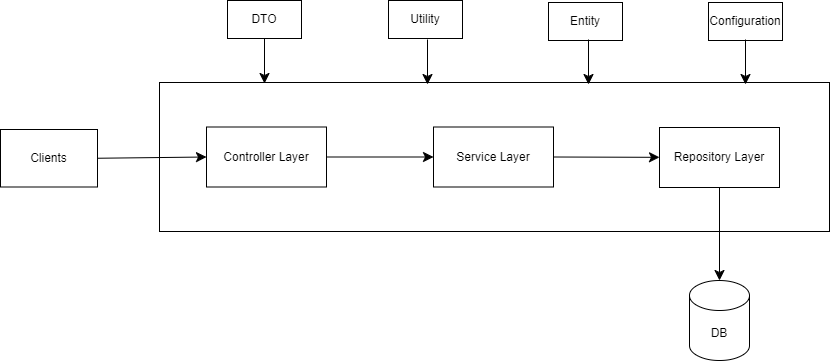

The diagram above was exported from draw.io. Its source (the exported page's mxGraphModel, read from the mxfile embedded in the PNG):
<mxGraphModel dx="1114" dy="1222" grid="0" gridSize="10" guides="1" tooltips="1" connect="1" arrows="1" fold="1" page="0" pageScale="1" pageWidth="850" pageHeight="1100" math="0" shadow="0">
  <root>
    <mxCell id="0" />
    <mxCell id="1" parent="0" />
    <mxCell id="uFS2-Y12llEIkIB81M1f-1" value="" style="rounded=0;whiteSpace=wrap;html=1;" parent="1" vertex="1">
      <mxGeometry x="-118" y="-59" width="670" height="149" as="geometry" />
    </mxCell>
    <mxCell id="uFS2-Y12llEIkIB81M1f-17" style="edgeStyle=none;curved=1;rounded=0;orthogonalLoop=1;jettySize=auto;html=1;exitX=1;exitY=0.5;exitDx=0;exitDy=0;entryX=0;entryY=0.5;entryDx=0;entryDy=0;fontSize=12;startSize=8;endSize=8;" parent="1" source="uFS2-Y12llEIkIB81M1f-2" target="uFS2-Y12llEIkIB81M1f-3" edge="1">
      <mxGeometry relative="1" as="geometry" />
    </mxCell>
    <mxCell id="uFS2-Y12llEIkIB81M1f-2" value="Controller Layer" style="rounded=0;whiteSpace=wrap;html=1;" parent="1" vertex="1">
      <mxGeometry x="-71" y="-14.5" width="120" height="60" as="geometry" />
    </mxCell>
    <mxCell id="uFS2-Y12llEIkIB81M1f-20" style="edgeStyle=none;curved=1;rounded=0;orthogonalLoop=1;jettySize=auto;html=1;exitX=1;exitY=0.5;exitDx=0;exitDy=0;fontSize=12;startSize=8;endSize=8;" parent="1" source="uFS2-Y12llEIkIB81M1f-3" target="uFS2-Y12llEIkIB81M1f-4" edge="1">
      <mxGeometry relative="1" as="geometry" />
    </mxCell>
    <mxCell id="uFS2-Y12llEIkIB81M1f-3" value="Service Layer" style="rounded=0;whiteSpace=wrap;html=1;" parent="1" vertex="1">
      <mxGeometry x="156" y="-14.5" width="120" height="60" as="geometry" />
    </mxCell>
    <mxCell id="uFS2-Y12llEIkIB81M1f-4" value="Repository Layer" style="rounded=0;whiteSpace=wrap;html=1;" parent="1" vertex="1">
      <mxGeometry x="382" y="-14" width="120" height="60" as="geometry" />
    </mxCell>
    <mxCell id="uFS2-Y12llEIkIB81M1f-5" value="DB" style="shape=cylinder3;whiteSpace=wrap;html=1;boundedLbl=1;backgroundOutline=1;size=15;" parent="1" vertex="1">
      <mxGeometry x="412" y="139" width="60" height="80" as="geometry" />
    </mxCell>
    <mxCell id="uFS2-Y12llEIkIB81M1f-11" value="" style="edgeStyle=none;curved=1;rounded=0;orthogonalLoop=1;jettySize=auto;html=1;fontSize=12;startSize=8;endSize=8;" parent="1" source="uFS2-Y12llEIkIB81M1f-6" edge="1">
      <mxGeometry relative="1" as="geometry">
        <mxPoint x="-13" y="-58" as="targetPoint" />
      </mxGeometry>
    </mxCell>
    <mxCell id="uFS2-Y12llEIkIB81M1f-6" value="DTO" style="rounded=0;whiteSpace=wrap;html=1;" parent="1" vertex="1">
      <mxGeometry x="-50" y="-141" width="74" height="38" as="geometry" />
    </mxCell>
    <mxCell id="uFS2-Y12llEIkIB81M1f-7" value="Utility" style="rounded=0;whiteSpace=wrap;html=1;" parent="1" vertex="1">
      <mxGeometry x="111" y="-141" width="74" height="38" as="geometry" />
    </mxCell>
    <mxCell id="uFS2-Y12llEIkIB81M1f-8" value="Entity" style="rounded=0;whiteSpace=wrap;html=1;" parent="1" vertex="1">
      <mxGeometry x="271" y="-139" width="74" height="38" as="geometry" />
    </mxCell>
    <mxCell id="uFS2-Y12llEIkIB81M1f-9" value="Configuration" style="rounded=0;whiteSpace=wrap;html=1;" parent="1" vertex="1">
      <mxGeometry x="431" y="-139" width="74" height="38" as="geometry" />
    </mxCell>
    <mxCell id="uFS2-Y12llEIkIB81M1f-12" value="" style="edgeStyle=none;curved=1;rounded=0;orthogonalLoop=1;jettySize=auto;html=1;fontSize=12;startSize=8;endSize=8;" parent="1" edge="1">
      <mxGeometry relative="1" as="geometry">
        <mxPoint x="311" y="-102" as="sourcePoint" />
        <mxPoint x="311" y="-57" as="targetPoint" />
      </mxGeometry>
    </mxCell>
    <mxCell id="uFS2-Y12llEIkIB81M1f-13" value="" style="edgeStyle=none;curved=1;rounded=0;orthogonalLoop=1;jettySize=auto;html=1;fontSize=12;startSize=8;endSize=8;" parent="1" edge="1">
      <mxGeometry relative="1" as="geometry">
        <mxPoint x="468" y="-102" as="sourcePoint" />
        <mxPoint x="468" y="-57" as="targetPoint" />
      </mxGeometry>
    </mxCell>
    <mxCell id="uFS2-Y12llEIkIB81M1f-14" value="" style="edgeStyle=none;curved=1;rounded=0;orthogonalLoop=1;jettySize=auto;html=1;fontSize=12;startSize=8;endSize=8;" parent="1" edge="1">
      <mxGeometry relative="1" as="geometry">
        <mxPoint x="150" y="-102" as="sourcePoint" />
        <mxPoint x="150" y="-57" as="targetPoint" />
      </mxGeometry>
    </mxCell>
    <mxCell id="uFS2-Y12llEIkIB81M1f-24" style="edgeStyle=none;curved=1;rounded=0;orthogonalLoop=1;jettySize=auto;html=1;exitX=0.5;exitY=1;exitDx=0;exitDy=0;entryX=0.5;entryY=0;entryDx=0;entryDy=0;entryPerimeter=0;fontSize=12;startSize=8;endSize=8;" parent="1" source="uFS2-Y12llEIkIB81M1f-4" target="uFS2-Y12llEIkIB81M1f-5" edge="1">
      <mxGeometry relative="1" as="geometry" />
    </mxCell>
    <mxCell id="uFS2-Y12llEIkIB81M1f-26" value="Clients" style="rounded=0;whiteSpace=wrap;html=1;" parent="1" vertex="1">
      <mxGeometry x="-277" y="-12" width="97" height="57.5" as="geometry" />
    </mxCell>
    <mxCell id="uFS2-Y12llEIkIB81M1f-28" value="" style="endArrow=classic;html=1;rounded=0;fontSize=12;startSize=8;endSize=8;curved=1;exitX=1;exitY=0.5;exitDx=0;exitDy=0;entryX=0;entryY=0.5;entryDx=0;entryDy=0;" parent="1" source="uFS2-Y12llEIkIB81M1f-26" target="uFS2-Y12llEIkIB81M1f-2" edge="1">
      <mxGeometry width="50" height="50" relative="1" as="geometry">
        <mxPoint x="111" y="229" as="sourcePoint" />
        <mxPoint x="161" y="179" as="targetPoint" />
      </mxGeometry>
    </mxCell>
  </root>
</mxGraphModel>